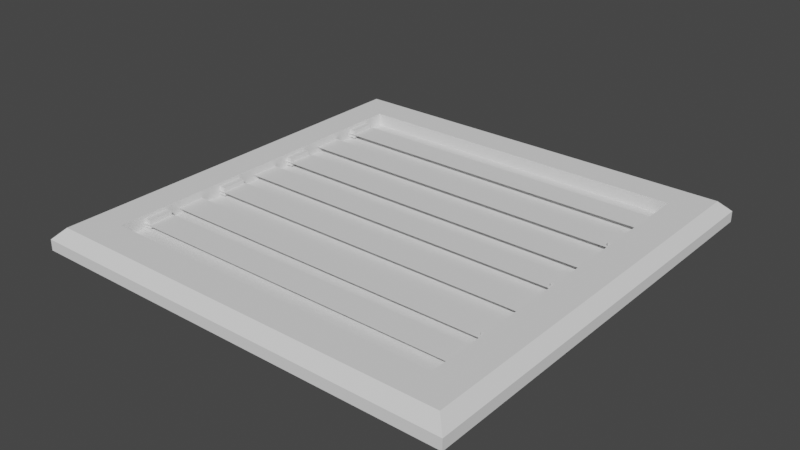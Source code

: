 # Source: LaserTrap.blend  (saved by Blender 3.2.14; exported with 4.5.12 LTS)
import bpy
from mathutils import Matrix  # noqa: F401  (used for matrix-valued properties, if any)

bpy.ops.wm.read_factory_settings(use_empty=True)
scene = bpy.context.scene
scene.name = 'Scene'

# ---- collections
col_collection = bpy.data.collections.new('Collection'); scene.collection.children.link(col_collection)

# ---- world
world_world = bpy.data.worlds.new('World'); scene.world = world_world
world_world.use_nodes = True; world_world.node_tree.nodes.clear()
_N = world_world.node_tree.nodes; _L = world_world.node_tree.links
n0 = _N.new('ShaderNodeOutputWorld'); n0.name = 'World Output'; n0.location = (300, 300)
n1 = _N.new('ShaderNodeBackground'); n1.name = 'Background'; n1.location = (10, 300)
n1.inputs[0].default_value = (0.05088, 0.05088, 0.05088, 1.0)
_L.new(n1.outputs[0], n0.inputs[0])
n0.is_active_output = True
world_world.color = (0.05088, 0.05088, 0.05088)
world_world.use_sun_shadow = False
world_world.sun_shadow_jitter_overblur = 0.0

# ---- meshes
me_lasertrap = bpy.data.meshes.new('LaserTrap')
me_lasertrap.from_pydata([(-0.5, -0.5, 0.0), (0.5, -0.5, 0.0), (-0.5, 0.5, 0.0), (0.5, 0.5, 0.0), (-0.4, 0.4, 0.02), (-0.4, -0.4, 0.02), (0.4, -0.4, 0.02), (0.4, 0.4, 0.02), (-0.4, 0.4, 0.05), (-0.4, -0.4, 0.05), (0.4, -0.4, 0.05), (0.4, 0.4, 0.05), (-0.475, 0.475, 0.05), (-0.5, 0.5, 0.025), (-0.5, -0.5, 0.025), (-0.475, -0.475, 0.05), (0.5, -0.5, 0.025), (0.475, -0.475, 0.05), (0.5, 0.5, 0.025), (0.475, 0.475, 0.05), (-0.4038, -0.3388, 0.02341), (-0.4038, -0.3388, 0.0424), (-0.4038, -0.2819, 0.02341), (-0.4038, -0.2819, 0.0424), (-0.3848, -0.3388, 0.02341), (-0.3848, -0.3388, 0.0424), (-0.3848, -0.2819, 0.02341), (-0.3848, -0.2819, 0.0424), (-0.4038, -0.1348, 0.02341), (-0.4038, -0.07782, 0.02341), (-0.4038, -0.1348, 0.0424), (-0.3848, -0.1348, 0.02341), (-0.3848, -0.07782, 0.02341), (-0.3848, -0.1348, 0.0424), (-0.3848, -0.07782, 0.0424), (-0.4038, -0.07782, 0.0424), (-0.4038, 0.071, 0.02341), (-0.4038, 0.128, 0.02341), (-0.4038, 0.071, 0.0424), (-0.3848, 0.071, 0.02341), (-0.3848, 0.128, 0.02341), (-0.3848, 0.071, 0.0424), (-0.3848, 0.128, 0.0424), (-0.4038, 0.128, 0.0424), (-0.4038, 0.2894, 0.02341), (-0.4038, 0.3463, 0.02341), (-0.4038, 0.2894, 0.0424), (-0.3848, 0.2894, 0.02341), (-0.3848, 0.3463, 0.02341), (-0.3848, 0.2894, 0.0424), (-0.3848, 0.3463, 0.0424), (-0.4038, 0.3463, 0.0424), (0.4038, 0.2353, 0.02341), (0.4038, 0.1783, 0.02341), (0.4038, 0.2353, 0.0424), (0.3848, 0.2353, 0.02341), (0.3848, 0.1783, 0.02341), (0.3848, 0.2353, 0.0424), (0.3848, 0.1783, 0.0424), (0.4038, 0.1783, 0.0424), (0.4038, 0.02948, 0.02341), (0.4038, -0.0275, 0.02341), (0.4038, 0.02948, 0.0424), (0.3848, 0.02948, 0.02341), (0.3848, -0.0275, 0.02341), (0.3848, 0.02948, 0.0424), (0.3848, -0.0275, 0.0424), (0.4038, -0.0275, 0.0424), (0.4038, -0.1889, 0.02341), (0.4038, -0.2459, 0.02341), (0.4038, -0.1889, 0.0424), (0.3848, -0.1889, 0.02341), (0.3848, -0.2459, 0.02341), (0.3848, -0.1889, 0.0424), (0.3848, -0.2459, 0.0424), (0.4038, -0.2459, 0.0424)], [], [(5, 6, 7, 4), (11, 10, 17, 19), (6, 5, 9, 10), (4, 7, 11, 8), (10, 9, 15, 17), (3, 2, 13, 18), (1, 3, 18, 16), (0, 1, 16, 14), (9, 8, 12, 15), (7, 6, 10, 11), (5, 4, 8, 9), (8, 11, 19, 12), (13, 14, 15, 12), (14, 16, 17, 15), (16, 18, 19, 17), (18, 13, 12, 19), (2, 0, 14, 13), (22, 23, 27, 26), (26, 27, 25, 24), (24, 25, 21, 20), (22, 26, 24, 20), (27, 23, 21, 25), (29, 32, 31, 28), (31, 33, 30, 28), (32, 34, 33, 31), (34, 35, 30, 33), (29, 35, 34, 32), (37, 40, 39, 36), (39, 41, 38, 36), (40, 42, 41, 39), (42, 43, 38, 41), (37, 43, 42, 40), (45, 48, 47, 44), (47, 49, 46, 44), (48, 50, 49, 47), (50, 51, 46, 49), (45, 51, 50, 48), (53, 56, 55, 52), (55, 57, 54, 52), (56, 58, 57, 55), (58, 59, 54, 57), (53, 59, 58, 56), (61, 64, 63, 60), (63, 65, 62, 60), (64, 66, 65, 63), (66, 67, 62, 65), (61, 67, 66, 64), (69, 72, 71, 68), (71, 73, 70, 68), (72, 74, 73, 71), (74, 75, 70, 73), (69, 75, 74, 72)])
_uv = me_lasertrap.uv_layers.new(name='UVMap')
_uv.uv.foreach_set('vector', [0.7168, 0.7172, 0.1209, 0.7172, 0.1209, 0.1213, 0.7168, 0.1213, 0.1058, 0.7294, 0.7294, 0.7294, 0.7879, 0.7879, 0.04728, 0.7879, 0.8116, 0.8899, 0.02039, 0.8899, 0.02039, 0.8602, 0.8116, 0.8602, 0.8116, 0.9504, 0.02039, 0.9504, 0.02039, 0.9207, 0.8116, 0.9207, 0.7294, 0.7294, 0.7294, 0.1058, 0.7879, 0.04728, 0.7879, 0.7879, 0.0002303, 0.8074, 0.0002303, 0.02779, 0.01972, 0.02779, 0.01972, 0.8074, 0.8074, 0.8349, 0.02779, 0.8349, 0.02779, 0.8155, 0.8074, 0.8155, 0.8349, 0.02779, 0.8349, 0.8074, 0.8155, 0.8074, 0.8155, 0.02779, 0.7294, 0.1058, 0.1058, 0.1058, 0.04728, 0.04728, 0.7879, 0.04728, 0.8116, 0.9201, 0.02039, 0.9201, 0.02039, 0.8905, 0.8116, 0.8905, 0.8116, 0.9806, 0.02039, 0.9806, 0.02039, 0.951, 0.8116, 0.951, 0.1058, 0.1058, 0.1058, 0.7294, 0.04728, 0.7879, 0.04728, 0.04728, 0.02779, 0.01972, 0.8074, 0.01972, 0.7879, 0.04728, 0.04728, 0.04728, 0.8155, 0.02779, 0.8155, 0.8074, 0.7879, 0.7879, 0.7879, 0.04728, 0.8074, 0.8155, 0.02779, 0.8155, 0.04728, 0.7879, 0.7879, 0.7879, 0.01972, 0.8074, 0.01972, 0.02779, 0.04728, 0.04728, 0.04728, 0.7879, 0.02779, 0.0002303, 0.8074, 0.0002303, 0.8074, 0.01972, 0.02779, 0.01972, 0.9381, 0.9665, 0.9022, 0.9665, 0.9022, 0.9305, 0.9381, 0.9305, 0.9381, 0.9305, 0.9022, 0.9305, 0.9022, 0.8225, 0.9381, 0.8225, 0.9381, 0.8225, 0.9022, 0.8225, 0.9022, 0.7865, 0.9381, 0.7865, 0.9741, 0.9305, 0.9381, 0.9305, 0.9381, 0.8225, 0.9741, 0.8225, 0.9022, 0.9305, 0.8662, 0.9305, 0.8662, 0.8225, 0.9022, 0.8225, 0.9741, 0.9305, 0.9381, 0.9305, 0.9381, 0.8225, 0.9741, 0.8225, 0.9381, 0.8225, 0.9022, 0.8225, 0.9022, 0.7865, 0.9381, 0.7865, 0.9381, 0.9305, 0.9022, 0.9305, 0.9022, 0.8225, 0.9381, 0.8225, 0.9022, 0.9305, 0.8662, 0.9305, 0.8662, 0.8225, 0.9022, 0.8225, 0.9381, 0.9665, 0.9022, 0.9665, 0.9022, 0.9305, 0.9381, 0.9305, 0.8662, 0.9305, 0.9022, 0.9305, 0.9022, 0.8225, 0.8662, 0.8225, 0.9022, 0.8225, 0.9381, 0.8225, 0.9381, 0.7865, 0.9022, 0.7865, 0.9022, 0.9305, 0.9381, 0.9305, 0.9381, 0.8225, 0.9022, 0.8225, 0.9381, 0.9305, 0.9741, 0.9305, 0.9741, 0.8225, 0.9381, 0.8225, 0.9022, 0.9665, 0.9381, 0.9665, 0.9381, 0.9305, 0.9022, 0.9305, 0.9741, 0.9305, 0.9381, 0.9305, 0.9381, 0.8225, 0.9741, 0.8225, 0.9381, 0.8225, 0.9022, 0.8225, 0.9022, 0.7865, 0.9381, 0.7865, 0.9381, 0.9305, 0.9022, 0.9305, 0.9022, 0.8225, 0.9381, 0.8225, 0.9022, 0.9305, 0.8662, 0.9305, 0.8662, 0.8225, 0.9022, 0.8225, 0.9381, 0.9665, 0.9022, 0.9665, 0.9022, 0.9305, 0.9381, 0.9305, 0.9741, 0.8225, 0.9381, 0.8225, 0.9381, 0.9305, 0.9741, 0.9305, 0.9381, 0.9305, 0.9022, 0.9305, 0.9022, 0.9665, 0.9381, 0.9665, 0.9381, 0.8225, 0.9022, 0.8225, 0.9022, 0.9305, 0.9381, 0.9305, 0.9022, 0.8225, 0.8662, 0.8225, 0.8662, 0.9305, 0.9022, 0.9305, 0.9381, 0.7865, 0.9022, 0.7865, 0.9022, 0.8225, 0.9381, 0.8225, 0.9741, 0.8225, 0.9381, 0.8225, 0.9381, 0.9305, 0.9741, 0.9305, 0.9381, 0.9305, 0.9022, 0.9305, 0.9022, 0.9665, 0.9381, 0.9665, 0.9381, 0.8225, 0.9022, 0.8225, 0.9022, 0.9305, 0.9381, 0.9305, 0.9022, 0.8225, 0.8662, 0.8225, 0.8662, 0.9305, 0.9022, 0.9305, 0.9381, 0.7865, 0.9022, 0.7865, 0.9022, 0.8225, 0.9381, 0.8225, 0.8662, 0.8225, 0.9022, 0.8225, 0.9022, 0.9305, 0.8662, 0.9305, 0.9022, 0.9305, 0.9381, 0.9305, 0.9381, 0.9665, 0.9022, 0.9665, 0.9022, 0.8225, 0.9381, 0.8225, 0.9381, 0.9305, 0.9022, 0.9305, 0.9381, 0.8225, 0.9741, 0.8225, 0.9741, 0.9305, 0.9381, 0.9305, 0.9022, 0.7865, 0.9381, 0.7865, 0.9381, 0.8225, 0.9022, 0.8225])
me_lasertrap.update()
me_lasers = bpy.data.meshes.new('Lasers')
me_lasers.from_pydata([(-0.4025, -0.03124, 0.03289), (0.4025, -0.03124, 0.03289), (-0.4025, 0.0339, 0.03289), (0.4025, 0.0339, 0.03289), (-0.4025, -0.1373, 0.03289), (0.4025, -0.1373, 0.03289), (-0.4025, -0.0722, 0.03289), (0.4025, -0.0722, 0.03289), (-0.4025, -0.25, 0.03289), (0.4025, -0.25, 0.03289), (-0.4025, -0.1849, 0.03289), (0.4025, -0.1849, 0.03289), (-0.4025, -0.3423, 0.03289), (0.4025, -0.3423, 0.03289), (-0.4025, -0.2772, 0.03289), (0.4025, -0.2772, 0.03289), (-0.4025, 0.06932, 0.03289), (0.4025, 0.06932, 0.03289), (-0.4025, 0.1345, 0.03289), (0.4025, 0.1345, 0.03289), (-0.4025, 0.1762, 0.03289), (0.4025, 0.1762, 0.03289), (-0.4025, 0.2413, 0.03289), (0.4025, 0.2413, 0.03289), (-0.4025, 0.2874, 0.03289), (0.4025, 0.2874, 0.03289), (-0.4025, 0.3526, 0.03289), (0.4025, 0.3526, 0.03289)], [], [(0, 1, 3, 2), (4, 5, 7, 6), (8, 9, 11, 10), (12, 13, 15, 14), (16, 17, 19, 18), (20, 21, 23, 22), (24, 25, 27, 26)])
_uv = me_lasers.uv_layers.new(name='UVMap')
_uv.uv.foreach_set('vector', [-0.8379, 0.0, 0.1621, 0.0, 0.1621, 1.0, -0.8379, 1.0, 0.3984, 0.0, 1.398, 0.0, 1.398, 1.0, 0.3984, 1.0, -0.4316, 0.0, 0.5684, 0.0, 0.5684, 1.0, -0.4316, 1.0, -0.248, 0.0, 0.752, 0.0, 0.752, 1.0, -0.248, 1.0, 0.2559, 0.0, 1.256, 0.0, 1.256, 1.0, 0.2559, 1.0, 0.0, 0.0, 1.0, 0.0, 1.0, 1.0, 0.0, 1.0, -0.4199, 0.0, 0.5801, 0.0, 0.5801, 1.0, -0.4199, 1.0])
_ca = me_lasers.color_attributes.new('Col', 'BYTE_COLOR', 'CORNER')
_ca.data.foreach_set('color', [0.0331, 0.0, 0.0, 1.0, 0.02732, 0.0, 0.0, 1.0, 0.02732, 0.0, 0.0, 1.0, 0.05127, 0.0, 0.0, 1.0, 0.5647, 0.0, 0.0, 1.0, 0.5647, 0.0, 0.0, 1.0, 0.5647, 0.0, 0.0, 1.0, 0.552, 0.0, 0.0, 1.0, 0.2122, 0.0, 0.0, 1.0, 0.2122, 0.0, 0.0, 1.0, 0.2122, 0.0, 0.0, 1.0, 0.2051, 0.0, 0.0, 1.0, 1.0, 0.0, 0.0, 1.0, 1.0, 0.0, 0.0, 1.0, 0.6939, 0.0, 0.0, 1.0, 0.7605, 0.0, 0.0, 1.0, 0.5457, 0.0, 0.0, 1.0, 0.5457, 0.0, 0.0, 1.0, 0.5457, 0.0, 0.0, 1.0, 0.5457, 0.0, 0.0, 1.0, 0.004777, 0.0, 0.0, 1.0, 0.01161, 0.0, 0.0, 1.0, 0.004777, 0.0, 0.0, 1.0, 0.009134, 0.0, 0.0, 1.0, 0.956, 0.0, 0.0, 1.0, 0.956, 0.0, 0.0, 1.0, 0.956, 0.0, 0.0, 1.0, 0.956, 0.0, 0.0, 1.0])
me_lasers.update()

# ---- objects
ob_lasertrap = bpy.data.objects.new('LaserTrap', me_lasertrap)
ob_lasers = bpy.data.objects.new('Lasers', me_lasers)

# ---- transforms, parenting, visibility, modifiers, constraints
ob_lasertrap.location = (0.0, 0.0, 0.0)
ob_lasers.location = (-0.01062, -0.001327, 0.0)

# ---- collection membership
col_collection.objects.link(ob_lasertrap)
col_collection.objects.link(ob_lasers)

# ---- scene / render settings (as saved in the file)
scene.frame_start = 1; scene.frame_end = 250; scene.frame_set(1)
scene.render.engine = 'BLENDER_EEVEE_NEXT'
scene.cycles.sampling_pattern = 'TABULATED_SOBOL'
scene.cycles.use_light_tree = False
scene.view_settings.view_transform = 'Filmic'
bpy.context.view_layer.update()

# ---- added for rendering (the .blend has no active camera and no usable light): camera, sun
cam_auto = bpy.data.cameras.new('AutoCamera')
cam_auto.lens = 50.0
cam_auto.sensor_width = 36.0
cam_auto.clip_end = 1000.0
ob_auto_camera = bpy.data.objects.new('AutoCamera', cam_auto)
scene.collection.objects.link(ob_auto_camera)
ob_auto_camera.location = (1.30928, -1.57114, 1.07243)
ob_auto_camera.rotation_euler = (1.09748, -7.21219e-08, 0.694738)
scene.camera = ob_auto_camera
light_auto_sun = bpy.data.lights.new('AutoSun', 'SUN')
light_auto_sun.energy = 3.0
light_auto_sun.angle = 0.0523599
ob_auto_sun = bpy.data.objects.new('AutoSun', light_auto_sun)
scene.collection.objects.link(ob_auto_sun)
ob_auto_sun.rotation_euler = (0.872665, 0.174533, 0.523599)
bpy.context.view_layer.update()
